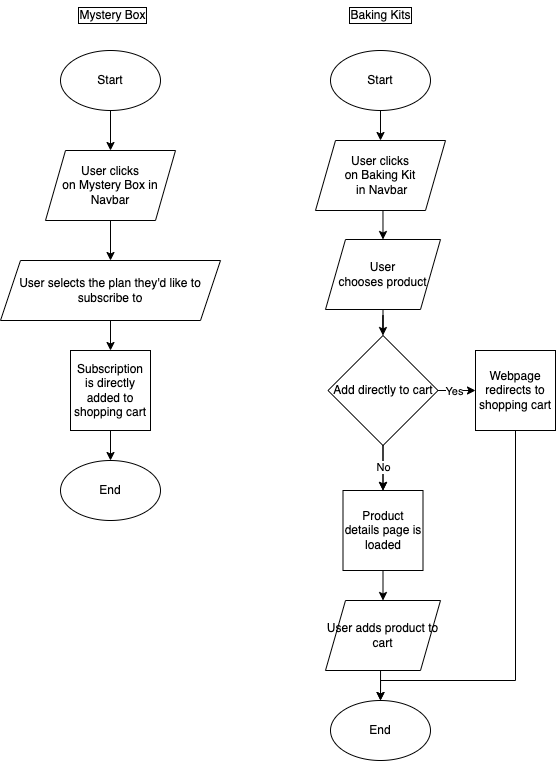

The diagram above was exported from draw.io. Its source (the exported page's mxGraphModel, read from the mxfile embedded in the PNG):
<mxGraphModel dx="1375" dy="820" grid="1" gridSize="10" guides="1" tooltips="1" connect="1" arrows="1" fold="1" page="1" pageScale="1" pageWidth="1169" pageHeight="1654" background="none" math="0" shadow="0">
  <root>
    <mxCell id="0" />
    <mxCell id="1" parent="0" />
    <mxCell id="CsawjaR1BlpMQSLEL0DY-2" style="edgeStyle=orthogonalEdgeStyle;rounded=0;jumpSize=0;orthogonalLoop=1;jettySize=auto;html=1;exitX=0.5;exitY=1;exitDx=0;exitDy=0;entryX=0.5;entryY=0;entryDx=0;entryDy=0;startSize=0;" parent="1" source="MToYaEu8u5XeDJ3FZKit-1" target="CsawjaR1BlpMQSLEL0DY-1" edge="1">
      <mxGeometry relative="1" as="geometry" />
    </mxCell>
    <mxCell id="MToYaEu8u5XeDJ3FZKit-1" value="Start" style="ellipse;whiteSpace=wrap;html=1;strokeColor=default;fillColor=default;" parent="1" vertex="1">
      <mxGeometry x="90" y="60" width="100" height="60" as="geometry" />
    </mxCell>
    <mxCell id="CsawjaR1BlpMQSLEL0DY-4" style="edgeStyle=orthogonalEdgeStyle;rounded=0;jumpSize=0;orthogonalLoop=1;jettySize=auto;html=1;exitX=0.5;exitY=1;exitDx=0;exitDy=0;entryX=0.5;entryY=0;entryDx=0;entryDy=0;startSize=0;" parent="1" source="CsawjaR1BlpMQSLEL0DY-1" target="CsawjaR1BlpMQSLEL0DY-3" edge="1">
      <mxGeometry relative="1" as="geometry" />
    </mxCell>
    <mxCell id="CsawjaR1BlpMQSLEL0DY-1" value="User clicks&lt;br&gt;on Mystery Box in Navbar" style="shape=parallelogram;perimeter=parallelogramPerimeter;whiteSpace=wrap;html=1;fixedSize=1;strokeColor=default;fillColor=default;" parent="1" vertex="1">
      <mxGeometry x="75" y="160" width="130" height="70" as="geometry" />
    </mxCell>
    <mxCell id="CsawjaR1BlpMQSLEL0DY-7" style="edgeStyle=orthogonalEdgeStyle;rounded=0;jumpSize=0;orthogonalLoop=1;jettySize=auto;html=1;exitX=0.5;exitY=1;exitDx=0;exitDy=0;entryX=0.5;entryY=0;entryDx=0;entryDy=0;startSize=0;" parent="1" source="CsawjaR1BlpMQSLEL0DY-3" target="CsawjaR1BlpMQSLEL0DY-6" edge="1">
      <mxGeometry relative="1" as="geometry" />
    </mxCell>
    <mxCell id="CsawjaR1BlpMQSLEL0DY-3" value="User selects the plan they'd like to subscribe to" style="shape=parallelogram;perimeter=parallelogramPerimeter;whiteSpace=wrap;html=1;fixedSize=1;strokeColor=default;fillColor=default;" parent="1" vertex="1">
      <mxGeometry x="30" y="270" width="220" height="60" as="geometry" />
    </mxCell>
    <mxCell id="CsawjaR1BlpMQSLEL0DY-9" style="edgeStyle=orthogonalEdgeStyle;rounded=0;jumpSize=0;orthogonalLoop=1;jettySize=auto;html=1;exitX=0.5;exitY=1;exitDx=0;exitDy=0;entryX=0.5;entryY=0;entryDx=0;entryDy=0;startSize=0;" parent="1" source="CsawjaR1BlpMQSLEL0DY-6" target="CsawjaR1BlpMQSLEL0DY-8" edge="1">
      <mxGeometry relative="1" as="geometry" />
    </mxCell>
    <mxCell id="CsawjaR1BlpMQSLEL0DY-6" value="Subscription is directly added to shopping cart" style="whiteSpace=wrap;html=1;aspect=fixed;strokeColor=default;fillColor=default;" parent="1" vertex="1">
      <mxGeometry x="100" y="360" width="80" height="80" as="geometry" />
    </mxCell>
    <mxCell id="CsawjaR1BlpMQSLEL0DY-8" value="End" style="ellipse;whiteSpace=wrap;html=1;strokeColor=default;fillColor=default;" parent="1" vertex="1">
      <mxGeometry x="90" y="470" width="100" height="60" as="geometry" />
    </mxCell>
    <mxCell id="CsawjaR1BlpMQSLEL0DY-10" value="Mystery Box" style="text;html=1;strokeColor=none;fillColor=none;align=center;verticalAlign=middle;rounded=0;labelBorderColor=default;whiteSpace=wrap;" parent="1" vertex="1">
      <mxGeometry x="100" y="10" width="85" height="30" as="geometry" />
    </mxCell>
    <mxCell id="bpARHuqkswmmAb1ZsvLI-3" style="edgeStyle=orthogonalEdgeStyle;rounded=0;jumpSize=0;orthogonalLoop=1;jettySize=auto;html=1;exitX=0.5;exitY=1;exitDx=0;exitDy=0;entryX=0.5;entryY=0;entryDx=0;entryDy=0;startSize=0;" parent="1" source="bpARHuqkswmmAb1ZsvLI-1" target="bpARHuqkswmmAb1ZsvLI-2" edge="1">
      <mxGeometry relative="1" as="geometry" />
    </mxCell>
    <mxCell id="bpARHuqkswmmAb1ZsvLI-1" value="Start" style="ellipse;whiteSpace=wrap;html=1;strokeColor=default;fillColor=default;" parent="1" vertex="1">
      <mxGeometry x="360" y="60" width="100" height="60" as="geometry" />
    </mxCell>
    <mxCell id="bpARHuqkswmmAb1ZsvLI-11" style="edgeStyle=orthogonalEdgeStyle;rounded=0;jumpSize=0;orthogonalLoop=1;jettySize=auto;html=1;exitX=0.5;exitY=1;exitDx=0;exitDy=0;entryX=0.5;entryY=0;entryDx=0;entryDy=0;startSize=0;" parent="1" source="bpARHuqkswmmAb1ZsvLI-2" target="bpARHuqkswmmAb1ZsvLI-5" edge="1">
      <mxGeometry relative="1" as="geometry" />
    </mxCell>
    <mxCell id="bpARHuqkswmmAb1ZsvLI-2" value="User clicks&lt;br&gt;on Baking Kit&lt;br&gt;&amp;nbsp;in Navbar" style="shape=parallelogram;perimeter=parallelogramPerimeter;whiteSpace=wrap;html=1;fixedSize=1;strokeColor=default;fillColor=default;" parent="1" vertex="1">
      <mxGeometry x="345" y="150" width="130" height="70" as="geometry" />
    </mxCell>
    <mxCell id="bpARHuqkswmmAb1ZsvLI-12" style="edgeStyle=orthogonalEdgeStyle;rounded=0;jumpSize=0;orthogonalLoop=1;jettySize=auto;html=1;exitX=0.5;exitY=1;exitDx=0;exitDy=0;startSize=0;" parent="1" source="bpARHuqkswmmAb1ZsvLI-5" target="bpARHuqkswmmAb1ZsvLI-7" edge="1">
      <mxGeometry relative="1" as="geometry" />
    </mxCell>
    <mxCell id="bpARHuqkswmmAb1ZsvLI-5" value="User chooses&amp;nbsp;product" style="shape=parallelogram;perimeter=parallelogramPerimeter;whiteSpace=wrap;html=1;fixedSize=1;strokeColor=default;fillColor=default;" parent="1" vertex="1">
      <mxGeometry x="355" y="249" width="115" height="70" as="geometry" />
    </mxCell>
    <mxCell id="bpARHuqkswmmAb1ZsvLI-14" style="edgeStyle=orthogonalEdgeStyle;rounded=0;jumpSize=0;orthogonalLoop=1;jettySize=auto;html=1;exitX=1;exitY=0.5;exitDx=0;exitDy=0;startSize=0;" parent="1" source="bpARHuqkswmmAb1ZsvLI-7" target="bpARHuqkswmmAb1ZsvLI-13" edge="1">
      <mxGeometry relative="1" as="geometry" />
    </mxCell>
    <mxCell id="bpARHuqkswmmAb1ZsvLI-15" value="Yes" style="edgeLabel;html=1;align=center;verticalAlign=middle;resizable=0;points=[];" parent="bpARHuqkswmmAb1ZsvLI-14" vertex="1" connectable="0">
      <mxGeometry x="-0.2676" relative="1" as="geometry">
        <mxPoint as="offset" />
      </mxGeometry>
    </mxCell>
    <mxCell id="bpARHuqkswmmAb1ZsvLI-17" style="edgeStyle=orthogonalEdgeStyle;rounded=0;jumpSize=0;orthogonalLoop=1;jettySize=auto;html=1;exitX=0.5;exitY=1;exitDx=0;exitDy=0;startSize=0;" parent="1" source="bpARHuqkswmmAb1ZsvLI-7" target="bpARHuqkswmmAb1ZsvLI-16" edge="1">
      <mxGeometry relative="1" as="geometry" />
    </mxCell>
    <mxCell id="bpARHuqkswmmAb1ZsvLI-18" value="No" style="edgeStyle=orthogonalEdgeStyle;rounded=0;jumpSize=0;orthogonalLoop=1;jettySize=auto;html=1;startSize=0;" parent="1" source="bpARHuqkswmmAb1ZsvLI-7" target="bpARHuqkswmmAb1ZsvLI-16" edge="1">
      <mxGeometry relative="1" as="geometry" />
    </mxCell>
    <mxCell id="bpARHuqkswmmAb1ZsvLI-7" value="Add directly to cart" style="rhombus;whiteSpace=wrap;html=1;labelBorderColor=none;strokeColor=default;fillColor=default;" parent="1" vertex="1">
      <mxGeometry x="357.5" y="345" width="110" height="110" as="geometry" />
    </mxCell>
    <mxCell id="3myrUsxFcKAmDYz_4aOr-8" style="edgeStyle=orthogonalEdgeStyle;rounded=0;orthogonalLoop=1;jettySize=auto;html=1;exitX=0.5;exitY=1;exitDx=0;exitDy=0;" edge="1" parent="1" source="bpARHuqkswmmAb1ZsvLI-13" target="3myrUsxFcKAmDYz_4aOr-4">
      <mxGeometry relative="1" as="geometry">
        <Array as="points">
          <mxPoint x="545" y="690" />
          <mxPoint x="410" y="690" />
        </Array>
      </mxGeometry>
    </mxCell>
    <mxCell id="bpARHuqkswmmAb1ZsvLI-13" value="Webpage redirects to shopping cart" style="whiteSpace=wrap;html=1;aspect=fixed;labelBorderColor=none;strokeColor=default;fillColor=default;" parent="1" vertex="1">
      <mxGeometry x="505" y="360" width="80" height="80" as="geometry" />
    </mxCell>
    <mxCell id="3myrUsxFcKAmDYz_4aOr-3" style="edgeStyle=orthogonalEdgeStyle;rounded=0;orthogonalLoop=1;jettySize=auto;html=1;exitX=0.5;exitY=1;exitDx=0;exitDy=0;entryX=0.5;entryY=0;entryDx=0;entryDy=0;" edge="1" parent="1" source="bpARHuqkswmmAb1ZsvLI-16" target="3myrUsxFcKAmDYz_4aOr-2">
      <mxGeometry relative="1" as="geometry" />
    </mxCell>
    <mxCell id="bpARHuqkswmmAb1ZsvLI-16" value="Product details page is loaded" style="whiteSpace=wrap;html=1;aspect=fixed;labelBorderColor=none;strokeColor=default;fillColor=default;" parent="1" vertex="1">
      <mxGeometry x="372.5" y="500" width="80" height="80" as="geometry" />
    </mxCell>
    <mxCell id="3myrUsxFcKAmDYz_4aOr-1" value="Baking Kits" style="text;html=1;strokeColor=none;fillColor=none;align=center;verticalAlign=middle;rounded=0;labelBorderColor=default;whiteSpace=wrap;" vertex="1" parent="1">
      <mxGeometry x="367.5" y="10" width="85" height="30" as="geometry" />
    </mxCell>
    <mxCell id="3myrUsxFcKAmDYz_4aOr-6" style="edgeStyle=orthogonalEdgeStyle;rounded=0;orthogonalLoop=1;jettySize=auto;html=1;exitX=0.5;exitY=1;exitDx=0;exitDy=0;entryX=0.5;entryY=0;entryDx=0;entryDy=0;" edge="1" parent="1" source="3myrUsxFcKAmDYz_4aOr-2" target="3myrUsxFcKAmDYz_4aOr-4">
      <mxGeometry relative="1" as="geometry" />
    </mxCell>
    <mxCell id="3myrUsxFcKAmDYz_4aOr-2" value="User adds product to cart" style="shape=parallelogram;perimeter=parallelogramPerimeter;whiteSpace=wrap;html=1;fixedSize=1;strokeColor=default;fillColor=default;" vertex="1" parent="1">
      <mxGeometry x="355" y="610" width="115" height="70" as="geometry" />
    </mxCell>
    <mxCell id="3myrUsxFcKAmDYz_4aOr-4" value="End" style="ellipse;whiteSpace=wrap;html=1;strokeColor=default;fillColor=default;" vertex="1" parent="1">
      <mxGeometry x="360" y="710" width="100" height="60" as="geometry" />
    </mxCell>
  </root>
</mxGraphModel>